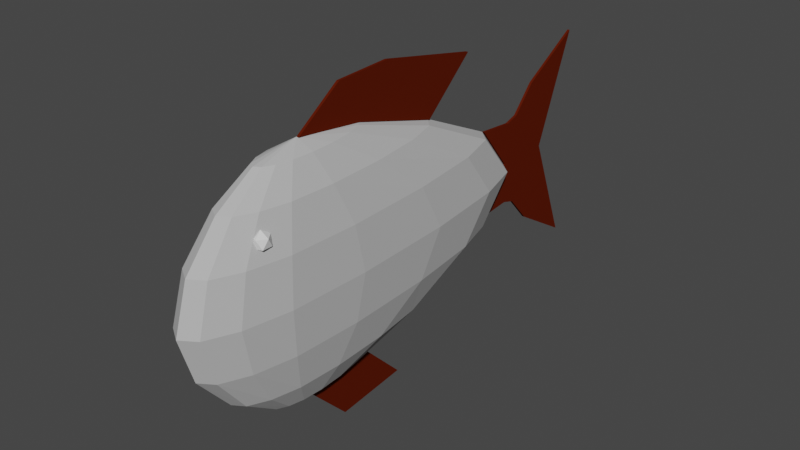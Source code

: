 # Source: fish.blend  (saved by Blender 2.92.15; exported with 4.5.12 LTS)
import bpy
from mathutils import Matrix  # noqa: F401  (used for matrix-valued properties, if any)

bpy.ops.wm.read_factory_settings(use_empty=True)
scene = bpy.context.scene
scene.name = 'Scene'

# ---- collections
col_collection = bpy.data.collections.new('Collection'); scene.collection.children.link(col_collection)

# ---- materials (node trees are filled in below, after node groups)
mat_scales = bpy.data.materials.new('scales')
mat_scales.use_transparent_shadow = False
mat_scales.diffuse_color = (0.4969, 0.4969, 0.4969, 1.0)
mat_scales.metallic = 1.0
mat_fin = bpy.data.materials.new('fin')
mat_fin.use_transparent_shadow = False
mat_fin.diffuse_color = (0.0985, 0.01119, 0.002402, 1.0)
mat_fin.roughness = 0.8
mat_eye = bpy.data.materials.new('eye')
mat_eye.use_transparent_shadow = False
mat_eye.roughness = 0.0
mat_eye.metallic = 0.1

# ---- material node trees

# ---- world
world_world = bpy.data.worlds.new('World'); scene.world = world_world
world_world.use_nodes = True; world_world.node_tree.nodes.clear()
_N = world_world.node_tree.nodes; _L = world_world.node_tree.links
n0 = _N.new('ShaderNodeOutputWorld'); n0.name = 'World Output'; n0.location = (300, 300)
n1 = _N.new('ShaderNodeBackground'); n1.name = 'Background'; n1.location = (10, 300)
n1.inputs[0].default_value = (0.05088, 0.05088, 0.05088, 1.0)
_L.new(n1.outputs[0], n0.inputs[0])
n0.is_active_output = True
world_world.color = (0.05088, 0.05088, 0.05088)
world_world.use_sun_shadow = False
world_world.sun_shadow_jitter_overblur = 0.0

# ---- meshes
me_sphere = bpy.data.meshes.new('Sphere')
me_sphere.from_pydata([(8.457e-09, 0.1368, 0.07071), (8.457e-09, 0.2071, 0.03827), (8.457e-09, 0.2071, -0.03827), (8.457e-09, 0.06026, -0.09239), (0.004882, 0.05553, 0.09239), (0.00902, 0.1276, 0.07071), (0.01179, 0.196, 0.03827), (0.01276, 0.2268, -1.896e-08), (0.01179, 0.196, -0.03827), (0.00902, 0.1276, -0.07071), (0.004882, 0.05553, -0.09239), (0.00902, 0.04221, 0.09239), (0.01667, 0.1, 0.07071), (0.02178, 0.1594, 0.03827), (0.02357, 0.1869, -1.896e-08), (0.02178, 0.1594, -0.03827), (0.01667, 0.1, -0.07071), (0.00902, 0.04221, -0.09239), (0.01179, 0.02305, 0.09239), (0.02178, 0.05711, 0.07071), (0.02845, 0.09612, 0.03827), (0.0308, 0.1148, -1.896e-08), (0.02845, 0.09612, -0.03827), (0.02178, 0.05711, -0.07071), (0.01179, 0.02305, -0.09239), (0.01276, 0.002518, 0.09239), (0.02357, 0.00959, 0.07071), (0.0308, 0.02168, 0.03827), (0.03333, 0.02829, -1.896e-08), (0.0308, 0.02168, -0.03827), (0.02357, 0.00959, -0.07071), (0.01276, 0.002518, -0.09239), (0.01179, -0.01463, 0.09239), (0.02178, -0.02701, 0.07071), (0.02845, -0.03532, 0.03827), (0.0308, -0.03894, -1.896e-08), (0.02845, -0.03532, -0.03827), (0.02178, -0.02701, -0.07071), (0.01179, -0.01463, -0.09239), (0.00902, -0.02706, 0.09239), (0.01667, -0.05006, 0.07071), (0.02178, -0.0689, 0.03827), (0.02357, -0.07737, -1.896e-08), (0.02178, -0.0689, -0.03827), (0.01667, -0.05006, -0.07071), (0.00902, -0.02706, -0.09239), (0.004882, -0.03536, 0.09239), (0.00902, -0.06589, 0.07071), (0.01179, -0.09117, 0.03827), (0.01276, -0.1021, -1.896e-08), (0.01179, -0.09117, -0.03827), (0.00902, -0.06589, -0.07071), (0.004882, -0.03536, -0.09239), (6.034e-09, -0.03827, 0.09239), (-4.234e-10, -0.07152, 0.07071), (-1.417e-09, -0.09881, 0.03827), (-2.41e-09, -0.1104, -1.896e-08), (-1.417e-09, -0.09881, -0.03827), (-4.234e-10, -0.07152, -0.07071), (3.054e-09, -0.03827, -0.09239), (-0.004882, -0.03536, 0.09239), (-0.00902, -0.06589, 0.07071), (-0.01179, -0.09117, 0.03827), (-0.01276, -0.1021, -1.896e-08), (-0.01179, -0.09117, -0.03827), (-0.00902, -0.06589, -0.07071), (-0.004882, -0.03536, -0.09239), (-0.00902, -0.02706, 0.09239), (-0.01667, -0.05006, 0.07071), (-0.02178, -0.0689, 0.03827), (-0.02357, -0.07737, -1.896e-08), (-0.02178, -0.0689, -0.03827), (-0.01667, -0.05006, -0.07071), (-0.00902, -0.02706, -0.09239), (-0.01179, -0.01463, 0.09239), (-0.02178, -0.02701, 0.07071), (-0.02845, -0.03532, 0.03827), (-0.0308, -0.03894, -1.896e-08), (-0.02845, -0.03532, -0.03827), (-0.02178, -0.02701, -0.07071), (-0.01179, -0.01463, -0.09239), (-0.01276, 0.002518, 0.09239), (-0.02357, 0.00959, 0.07071), (-0.0308, 0.02168, 0.03827), (-0.03333, 0.02829, -1.896e-08), (-0.0308, 0.02168, -0.03827), (-0.02357, 0.00959, -0.07071), (-0.01276, 0.002518, -0.09239), (-0.01179, 0.02305, 0.09239), (-0.02178, 0.05711, 0.07071), (-0.02845, 0.09612, 0.03827), (-0.0308, 0.1148, -1.896e-08), (-0.02845, 0.09612, -0.03827), (-0.02178, 0.05711, -0.07071), (-0.01179, 0.02305, -0.09239), (-0.00902, 0.04221, 0.09239), (-0.01667, 0.1, 0.07071), (-0.02178, 0.1594, 0.03827), (-0.02357, 0.1869, -1.896e-08), (-0.02178, 0.1594, -0.03827), (-0.01667, 0.1, -0.07071), (-0.00902, 0.04221, -0.09239), (-0.004882, 0.05553, 0.09239), (-0.00902, 0.1276, 0.07071), (-0.01179, 0.196, 0.03827), (-0.01276, 0.2268, -1.896e-08), (-0.01179, 0.196, -0.03827), (-0.00902, 0.1276, -0.07071), (-0.004882, 0.05553, -0.09239), (8.457e-09, 0.0009477, 0.1), (1.199e-08, 0.06026, 0.09239), (3.037e-08, 0.2383, -1.896e-08), (2.292e-08, 0.1368, -0.07071), (8.457e-09, 0.0009477, -0.1), (8.457e-09, 0.1823, 0.1112), (8.398e-09, 0.04008, 0.1275), (1.199e-08, 0.08886, 0.1295), (8.457e-09, 0.09946, -0.132), (7.991e-09, 0.03742, -0.1378), (8.457e-09, 0.24, 0.03553), (8.457e-09, 0.24, -0.03553), (7.291e-09, 0.2517, 0.03907), (7.291e-09, 0.2517, -0.03907), (6.166e-08, 0.2892, -2.406e-08), (2.363e-09, 0.2723, -0.0618), (2.363e-09, 0.2723, 0.0618), (-7.187e-09, 0.3264, -0.09401), (-7.187e-09, 0.3264, 0.09401), (-0.01927, -0.05264, 0.04472), (-0.01366, -0.05671, 0.049), (-0.02141, -0.05922, 0.049), (-0.02619, -0.05264, 0.049), (-0.02141, -0.04605, 0.049), (-0.01366, -0.04857, 0.049), (-0.01713, -0.05922, 0.05593), (-0.02487, -0.05671, 0.05593), (-0.02487, -0.04857, 0.05593), (-0.01713, -0.04605, 0.05593), (-0.01234, -0.05264, 0.05593), (-0.01927, -0.05264, 0.06021), (0.01927, -0.05264, 0.04472), (0.02487, -0.05671, 0.049), (0.01713, -0.05922, 0.049), (0.01234, -0.05264, 0.049), (0.01713, -0.04605, 0.049), (0.02487, -0.04857, 0.049), (0.02141, -0.05922, 0.05593), (0.01366, -0.05671, 0.05593), (0.01366, -0.04857, 0.05593), (0.02141, -0.04605, 0.05593), (0.02619, -0.05264, 0.05593), (0.01927, -0.05264, 0.06021), (0.002106, 0.3264, -0.09401), (0.002106, 0.2723, -0.0618), (0.002106, 0.2723, 0.0618), (0.002106, 0.2892, -2.371e-08), (0.002106, 0.3264, 0.09401), (0.002106, 0.2517, 0.03907), (0.002106, 0.2517, -0.03907), (0.002106, 0.24, 0.03553), (0.002106, 0.24, -0.03553), (0.002106, 0.03741, -0.1378), (0.002106, 0.09945, -0.132), (0.002106, 0.1822, 0.1112), (0.002106, 0.08885, 0.1295), (0.002106, 0.04006, 0.1275), (0.002106, 0.0009345, -0.1), (0.002106, 0.06025, -0.09239), (0.002106, 0.2071, -0.03827), (0.002106, 0.2382, -1.861e-08), (0.002106, 0.2071, 0.03827), (0.002106, 0.1367, 0.07071), (0.002106, 0.06025, 0.09239), (0.002106, 0.0009345, 0.1), (0.002121, 0.24, -1.861e-08), (0.002121, 0.2517, -1.904e-08), (0.002121, 0.2723, -2.093e-08)], [], [(110, 109, 4), (113, 3, 10), (112, 2, 8, 9), (111, 1, 6, 7), (0, 110, 4, 5), (3, 112, 9, 10), (2, 111, 7, 8), (1, 0, 5, 6), (7, 6, 13, 14), (5, 4, 11, 12), (10, 9, 16, 17), (8, 7, 14, 15), (6, 5, 12, 13), (4, 109, 11), (113, 10, 17), (9, 8, 15, 16), (17, 16, 23, 24), (15, 14, 21, 22), (13, 12, 19, 20), (11, 109, 18), (113, 17, 24), (16, 15, 22, 23), (14, 13, 20, 21), (12, 11, 18, 19), (20, 19, 26, 27), (18, 109, 25), (113, 24, 31), (23, 22, 29, 30), (21, 20, 27, 28), (19, 18, 25, 26), (24, 23, 30, 31), (22, 21, 28, 29), (113, 31, 38), (30, 29, 36, 37), (28, 27, 34, 35), (26, 25, 32, 33), (31, 30, 37, 38), (29, 28, 35, 36), (27, 26, 33, 34), (25, 109, 32), (33, 32, 39, 40), (38, 37, 44, 45), (36, 35, 42, 43), (34, 33, 40, 41), (32, 109, 39), (113, 38, 45), (37, 36, 43, 44), (35, 34, 41, 42), (45, 44, 51, 52), (43, 42, 49, 50), (41, 40, 47, 48), (39, 109, 46), (113, 45, 52), (44, 43, 50, 51), (42, 41, 48, 49), (40, 39, 46, 47), (46, 109, 53), (113, 52, 59), (51, 50, 57, 58), (49, 48, 55, 56), (47, 46, 53, 54), (52, 51, 58, 59), (50, 49, 56, 57), (48, 47, 54, 55), (58, 57, 64, 65), (56, 55, 62, 63), (54, 53, 60, 61), (59, 58, 65, 66), (57, 56, 63, 64), (55, 54, 61, 62), (53, 109, 60), (113, 59, 66), (66, 65, 72, 73), (64, 63, 70, 71), (62, 61, 68, 69), (60, 109, 67), (113, 66, 73), (65, 64, 71, 72), (63, 62, 69, 70), (61, 60, 67, 68), (71, 70, 77, 78), (69, 68, 75, 76), (67, 109, 74), (113, 73, 80), (72, 71, 78, 79), (70, 69, 76, 77), (68, 67, 74, 75), (73, 72, 79, 80), (113, 80, 87), (79, 78, 85, 86), (77, 76, 83, 84), (75, 74, 81, 82), (80, 79, 86, 87), (78, 77, 84, 85), (76, 75, 82, 83), (74, 109, 81), (84, 83, 90, 91), (82, 81, 88, 89), (87, 86, 93, 94), (85, 84, 91, 92), (83, 82, 89, 90), (81, 109, 88), (113, 87, 94), (86, 85, 92, 93), (94, 93, 100, 101), (92, 91, 98, 99), (90, 89, 96, 97), (88, 109, 95), (113, 94, 101), (93, 92, 99, 100), (91, 90, 97, 98), (89, 88, 95, 96), (97, 96, 103, 104), (95, 109, 102), (113, 101, 108), (100, 99, 106, 107), (98, 97, 104, 105), (96, 95, 102, 103), (101, 100, 107, 108), (99, 98, 105, 106), (113, 108, 3), (107, 106, 2, 112), (105, 104, 1, 111), (103, 102, 110, 0), (108, 107, 112, 3), (106, 105, 111, 2), (104, 103, 0, 1), (102, 109, 110), (114, 116, 164, 163), (122, 124, 153, 158), (116, 115, 165, 164), (113, 118, 161, 166), (3, 113, 166, 167), (117, 3, 167, 162), (125, 121, 157, 154), (118, 117, 162, 161), (109, 110, 172, 173), (127, 125, 154, 156), (119, 1, 170, 159), (128, 129, 130), (129, 128, 133), (128, 130, 131), (128, 131, 132), (128, 132, 133), (129, 133, 138), (130, 129, 134), (131, 130, 135), (132, 131, 136), (133, 132, 137), (129, 138, 134), (130, 134, 135), (131, 135, 136), (132, 136, 137), (133, 137, 138), (134, 138, 139), (135, 134, 139), (136, 135, 139), (137, 136, 139), (138, 137, 139), (140, 141, 142), (141, 140, 145), (140, 142, 143), (140, 143, 144), (140, 144, 145), (141, 145, 150), (142, 141, 146), (143, 142, 147), (144, 143, 148), (145, 144, 149), (141, 150, 146), (142, 146, 147), (143, 147, 148), (144, 148, 149), (145, 149, 150), (146, 150, 151), (147, 146, 151), (148, 147, 151), (149, 148, 151), (150, 149, 151), (115, 109, 173, 165), (124, 126, 152, 153), (2, 120, 160, 168), (111, 2, 168, 169), (123, 127, 156, 155), (0, 114, 163, 171), (1, 111, 169, 170), (121, 119, 159, 157), (126, 123, 155, 152), (110, 0, 171, 172), (120, 122, 158, 160), (176, 155, 156, 154), (153, 152, 155, 176), (175, 176, 154, 157), (158, 153, 176, 175), (174, 175, 157, 159), (160, 158, 175, 174), (169, 174, 159, 170), (168, 160, 174, 169), (166, 161, 162, 167), (172, 164, 165, 173), (171, 163, 164, 172), (114, 0, 110, 116), (110, 109, 115, 116), (111, 1, 119), (2, 111, 120), (123, 125, 127), (121, 125, 123), (124, 123, 126), (122, 123, 124), (121, 123, 111, 119), (122, 120, 111, 123), (3, 117, 118, 113)])
me_sphere.polygons.foreach_set('material_index', [0, 0, 0, 0, 0, 0, 0, 0, 0, 0, 0, 0, 0, 0, 0, 0, 0, 0, 0, 0, 0, 0, 0, 0, 0, 0, 0, 0, 0, 0, 0, 0, 0, 0, 0, 0, 0, 0, 0, 0, 0, 0, 0, 0, 0, 0, 0, 0, 0, 0, 0, 0, 0, 0, 0, 0, 0, 0, 0, 0, 0, 0, 0, 0, 0, 0, 0, 0, 0, 0, 0, 0, 0, 0, 0, 0, 0, 0, 0, 0, 0, 0, 0, 0, 0, 0, 0, 0, 0, 0, 0, 0, 0, 0, 0, 0, 0, 0, 0, 0, 0, 0, 0, 0, 0, 0, 0, 0, 0, 0, 0, 0, 0, 0, 0, 0, 0, 0, 0, 0, 0, 0, 0, 0, 0, 0, 0, 0, 1, 1, 1, 1, 1, 1, 1, 1, 1, 1, 1, 2, 2, 2, 2, 2, 2, 2, 2, 2, 2, 2, 2, 2, 2, 2, 2, 2, 2, 2, 2, 2, 2, 2, 2, 2, 2, 2, 2, 2, 2, 2, 2, 2, 2, 2, 2, 2, 2, 2, 2, 1, 1, 1, 1, 1, 1, 1, 1, 1, 1, 1, 1, 1, 1, 1, 1, 1, 1, 1, 1, 1, 1, 1, 1, 1, 1, 1, 1, 1, 1, 1, 1, 1])
_uv = me_sphere.uv_layers.new(name='UVMap')
_uv.uv.foreach_set('vector', [0.75, 0.875, 0.7188, 1.0, 0.6875, 0.875, 0.7188, 0.0, 0.75, 0.125, 0.6875, 0.125, 0.75, 0.25, 0.75, 0.375, 0.6875, 0.375, 0.6875, 0.25, 0.75, 0.5, 0.75, 0.625, 0.6875, 0.625, 0.6875, 0.5, 0.75, 0.75, 0.75, 0.875, 0.6875, 0.875, 0.6875, 0.75, 0.75, 0.125, 0.75, 0.25, 0.6875, 0.25, 0.6875, 0.125, 0.75, 0.375, 0.75, 0.5, 0.6875, 0.5, 0.6875, 0.375, 0.75, 0.625, 0.75, 0.75, 0.6875, 0.75, 0.6875, 0.625, 0.6875, 0.5, 0.6875, 0.625, 0.625, 0.625, 0.625, 0.5, 0.6875, 0.75, 0.6875, 0.875, 0.625, 0.875, 0.625, 0.75, 0.6875, 0.125, 0.6875, 0.25, 0.625, 0.25, 0.625, 0.125, 0.6875, 0.375, 0.6875, 0.5, 0.625, 0.5, 0.625, 0.375, 0.6875, 0.625, 0.6875, 0.75, 0.625, 0.75, 0.625, 0.625, 0.6875, 0.875, 0.6562, 1.0, 0.625, 0.875, 0.6562, 0.0, 0.6875, 0.125, 0.625, 0.125, 0.6875, 0.25, 0.6875, 0.375, 0.625, 0.375, 0.625, 0.25, 0.625, 0.125, 0.625, 0.25, 0.5625, 0.25, 0.5625, 0.125, 0.625, 0.375, 0.625, 0.5, 0.5625, 0.5, 0.5625, 0.375, 0.625, 0.625, 0.625, 0.75, 0.5625, 0.75, 0.5625, 0.625, 0.625, 0.875, 0.5938, 1.0, 0.5625, 0.875, 0.5938, 0.0, 0.625, 0.125, 0.5625, 0.125, 0.625, 0.25, 0.625, 0.375, 0.5625, 0.375, 0.5625, 0.25, 0.625, 0.5, 0.625, 0.625, 0.5625, 0.625, 0.5625, 0.5, 0.625, 0.75, 0.625, 0.875, 0.5625, 0.875, 0.5625, 0.75, 0.5625, 0.625, 0.5625, 0.75, 0.5, 0.75, 0.5, 0.625, 0.5625, 0.875, 0.5313, 1.0, 0.5, 0.875, 0.5313, 0.0, 0.5625, 0.125, 0.5, 0.125, 0.5625, 0.25, 0.5625, 0.375, 0.5, 0.375, 0.5, 0.25, 0.5625, 0.5, 0.5625, 0.625, 0.5, 0.625, 0.5, 0.5, 0.5625, 0.75, 0.5625, 0.875, 0.5, 0.875, 0.5, 0.75, 0.5625, 0.125, 0.5625, 0.25, 0.5, 0.25, 0.5, 0.125, 0.5625, 0.375, 0.5625, 0.5, 0.5, 0.5, 0.5, 0.375, 0.4688, 0.0, 0.5, 0.125, 0.4375, 0.125, 0.5, 0.25, 0.5, 0.375, 0.4375, 0.375, 0.4375, 0.25, 0.5, 0.5, 0.5, 0.625, 0.4375, 0.625, 0.4375, 0.5, 0.5, 0.75, 0.5, 0.875, 0.4375, 0.875, 0.4375, 0.75, 0.5, 0.125, 0.5, 0.25, 0.4375, 0.25, 0.4375, 0.125, 0.5, 0.375, 0.5, 0.5, 0.4375, 0.5, 0.4375, 0.375, 0.5, 0.625, 0.5, 0.75, 0.4375, 0.75, 0.4375, 0.625, 0.5, 0.875, 0.4688, 1.0, 0.4375, 0.875, 0.4375, 0.75, 0.4375, 0.875, 0.375, 0.875, 0.375, 0.75, 0.4375, 0.125, 0.4375, 0.25, 0.375, 0.25, 0.375, 0.125, 0.4375, 0.375, 0.4375, 0.5, 0.375, 0.5, 0.375, 0.375, 0.4375, 0.625, 0.4375, 0.75, 0.375, 0.75, 0.375, 0.625, 0.4375, 0.875, 0.4063, 1.0, 0.375, 0.875, 0.4063, 0.0, 0.4375, 0.125, 0.375, 0.125, 0.4375, 0.25, 0.4375, 0.375, 0.375, 0.375, 0.375, 0.25, 0.4375, 0.5, 0.4375, 0.625, 0.375, 0.625, 0.375, 0.5, 0.375, 0.125, 0.375, 0.25, 0.3125, 0.25, 0.3125, 0.125, 0.375, 0.375, 0.375, 0.5, 0.3125, 0.5, 0.3125, 0.375, 0.375, 0.625, 0.375, 0.75, 0.3125, 0.75, 0.3125, 0.625, 0.375, 0.875, 0.3438, 1.0, 0.3125, 0.875, 0.3438, 0.0, 0.375, 0.125, 0.3125, 0.125, 0.375, 0.25, 0.375, 0.375, 0.3125, 0.375, 0.3125, 0.25, 0.375, 0.5, 0.375, 0.625, 0.3125, 0.625, 0.3125, 0.5, 0.375, 0.75, 0.375, 0.875, 0.3125, 0.875, 0.3125, 0.75, 0.3125, 0.875, 0.2812, 1.0, 0.25, 0.875, 0.2812, 0.0, 0.3125, 0.125, 0.25, 0.125, 0.3125, 0.25, 0.3125, 0.375, 0.25, 0.375, 0.25, 0.25, 0.3125, 0.5, 0.3125, 0.625, 0.25, 0.625, 0.25, 0.5, 0.3125, 0.75, 0.3125, 0.875, 0.25, 0.875, 0.25, 0.75, 0.3125, 0.125, 0.3125, 0.25, 0.25, 0.25, 0.25, 0.125, 0.3125, 0.375, 0.3125, 0.5, 0.25, 0.5, 0.25, 0.375, 0.3125, 0.625, 0.3125, 0.75, 0.25, 0.75, 0.25, 0.625, 0.25, 0.25, 0.25, 0.375, 0.1875, 0.375, 0.1875, 0.25, 0.25, 0.5, 0.25, 0.625, 0.1875, 0.625, 0.1875, 0.5, 0.25, 0.75, 0.25, 0.875, 0.1875, 0.875, 0.1875, 0.75, 0.25, 0.125, 0.25, 0.25, 0.1875, 0.25, 0.1875, 0.125, 0.25, 0.375, 0.25, 0.5, 0.1875, 0.5, 0.1875, 0.375, 0.25, 0.625, 0.25, 0.75, 0.1875, 0.75, 0.1875, 0.625, 0.25, 0.875, 0.2187, 1.0, 0.1875, 0.875, 0.2187, 0.0, 0.25, 0.125, 0.1875, 0.125, 0.1875, 0.125, 0.1875, 0.25, 0.125, 0.25, 0.125, 0.125, 0.1875, 0.375, 0.1875, 0.5, 0.125, 0.5, 0.125, 0.375, 0.1875, 0.625, 0.1875, 0.75, 0.125, 0.75, 0.125, 0.625, 0.1875, 0.875, 0.1562, 1.0, 0.125, 0.875, 0.1562, 0.0, 0.1875, 0.125, 0.125, 0.125, 0.1875, 0.25, 0.1875, 0.375, 0.125, 0.375, 0.125, 0.25, 0.1875, 0.5, 0.1875, 0.625, 0.125, 0.625, 0.125, 0.5, 0.1875, 0.75, 0.1875, 0.875, 0.125, 0.875, 0.125, 0.75, 0.125, 0.375, 0.125, 0.5, 0.0625, 0.5, 0.0625, 0.375, 0.125, 0.625, 0.125, 0.75, 0.0625, 0.75, 0.0625, 0.625, 0.125, 0.875, 0.09375, 1.0, 0.0625, 0.875, 0.09375, 0.0, 0.125, 0.125, 0.0625, 0.125, 0.125, 0.25, 0.125, 0.375, 0.0625, 0.375, 0.0625, 0.25, 0.125, 0.5, 0.125, 0.625, 0.0625, 0.625, 0.0625, 0.5, 0.125, 0.75, 0.125, 0.875, 0.0625, 0.875, 0.0625, 0.75, 0.125, 0.125, 0.125, 0.25, 0.0625, 0.25, 0.0625, 0.125, 0.03125, 0.0, 0.0625, 0.125, 0.0, 0.125, 0.0625, 0.25, 0.0625, 0.375, 0.0, 0.375, 0.0, 0.25, 0.0625, 0.5, 0.0625, 0.625, 0.0, 0.625, 0.0, 0.5, 0.0625, 0.75, 0.0625, 0.875, 0.0, 0.875, 0.0, 0.75, 0.0625, 0.125, 0.0625, 0.25, 0.0, 0.25, 0.0, 0.125, 0.0625, 0.375, 0.0625, 0.5, 0.0, 0.5, 0.0, 0.375, 0.0625, 0.625, 0.0625, 0.75, 0.0, 0.75, 0.0, 0.625, 0.0625, 0.875, 0.03125, 1.0, 0.0, 0.875, 1.0, 0.5, 1.0, 0.625, 0.9375, 0.625, 0.9375, 0.5, 1.0, 0.75, 1.0, 0.875, 0.9375, 0.875, 0.9375, 0.75, 1.0, 0.125, 1.0, 0.25, 0.9375, 0.25, 0.9375, 0.125, 1.0, 0.375, 1.0, 0.5, 0.9375, 0.5, 0.9375, 0.375, 1.0, 0.625, 1.0, 0.75, 0.9375, 0.75, 0.9375, 0.625, 1.0, 0.875, 0.9687, 1.0, 0.9375, 0.875, 0.9687, 0.0, 1.0, 0.125, 0.9375, 0.125, 1.0, 0.25, 1.0, 0.375, 0.9375, 0.375, 0.9375, 0.25, 0.9375, 0.125, 0.9375, 0.25, 0.875, 0.25, 0.875, 0.125, 0.9375, 0.375, 0.9375, 0.5, 0.875, 0.5, 0.875, 0.375, 0.9375, 0.625, 0.9375, 0.75, 0.875, 0.75, 0.875, 0.625, 0.9375, 0.875, 0.9062, 1.0, 0.875, 0.875, 0.9062, 0.0, 0.9375, 0.125, 0.875, 0.125, 0.9375, 0.25, 0.9375, 0.375, 0.875, 0.375, 0.875, 0.25, 0.9375, 0.5, 0.9375, 0.625, 0.875, 0.625, 0.875, 0.5, 0.9375, 0.75, 0.9375, 0.875, 0.875, 0.875, 0.875, 0.75, 0.875, 0.625, 0.875, 0.75, 0.8125, 0.75, 0.8125, 0.625, 0.875, 0.875, 0.8437, 1.0, 0.8125, 0.875, 0.8437, 0.0, 0.875, 0.125, 0.8125, 0.125, 0.875, 0.25, 0.875, 0.375, 0.8125, 0.375, 0.8125, 0.25, 0.875, 0.5, 0.875, 0.625, 0.8125, 0.625, 0.8125, 0.5, 0.875, 0.75, 0.875, 0.875, 0.8125, 0.875, 0.8125, 0.75, 0.875, 0.125, 0.875, 0.25, 0.8125, 0.25, 0.8125, 0.125, 0.875, 0.375, 0.875, 0.5, 0.8125, 0.5, 0.8125, 0.375, 0.7812, 0.0, 0.8125, 0.125, 0.75, 0.125, 0.8125, 0.25, 0.8125, 0.375, 0.75, 0.375, 0.75, 0.25, 0.8125, 0.5, 0.8125, 0.625, 0.75, 0.625, 0.75, 0.5, 0.8125, 0.75, 0.8125, 0.875, 0.75, 0.875, 0.75, 0.75, 0.8125, 0.125, 0.8125, 0.25, 0.75, 0.25, 0.75, 0.125, 0.8125, 0.375, 0.8125, 0.5, 0.75, 0.5, 0.75, 0.375, 0.8125, 0.625, 0.8125, 0.75, 0.75, 0.75, 0.75, 0.625, 0.8125, 0.875, 0.7812, 1.0, 0.75, 0.875, 0.0, 0.0, 0.0, 0.0, 0.0, 0.0, 0.0, 0.0, 0.0, 0.0, 0.0, 0.0, 0.0, 0.0, 0.0, 0.0, 0.0, 0.0, 0.0, 0.0, 0.0, 0.0, 0.0, 0.0, 0.0, 0.0, 0.0, 0.0, 0.0, 0.0, 0.0, 0.0, 0.75, 0.125, 0.7812, 0.0, 0.7812, 0.0, 0.75, 0.125, 0.0, 0.0, 0.0, 0.0, 0.0, 0.0, 0.0, 0.0, 0.0, 0.0, 0.0, 0.0, 0.0, 0.0, 0.0, 0.0, 0.0, 0.0, 0.0, 0.0, 0.0, 0.0, 0.0, 0.0, 0.7812, 1.0, 0.75, 0.875, 0.75, 0.875, 0.7812, 1.0, 0.0, 0.0, 0.0, 0.0, 0.0, 0.0, 0.0, 0.0, 0.0, 0.0, 0.0, 0.0, 0.0, 0.0, 0.0, 0.0, 0.8182, 0.0, 0.7273, 0.1575, 0.9091, 0.1575, 0.7273, 0.1575, 0.6364, 0.0, 0.5455, 0.1575, 0.09091, 0.0, 0.0, 0.1575, 0.1818, 0.1575, 0.2727, 0.0, 0.1818, 0.1575, 0.3636, 0.1575, 0.4545, 0.0, 0.3636, 0.1575, 0.5455, 0.1575, 0.7273, 0.1575, 0.5455, 0.1575, 0.6364, 0.3149, 0.9091, 0.1575, 0.7273, 0.1575, 0.8182, 0.3149, 0.1818, 0.1575, 0.0, 0.1575, 0.09091, 0.3149, 0.3636, 0.1575, 0.1818, 0.1575, 0.2727, 0.3149, 0.5455, 0.1575, 0.3636, 0.1575, 0.4545, 0.3149, 0.7273, 0.1575, 0.6364, 0.3149, 0.8182, 0.3149, 0.9091, 0.1575, 0.8182, 0.3149, 1.0, 0.3149, 0.1818, 0.1575, 0.09091, 0.3149, 0.2727, 0.3149, 0.3636, 0.1575, 0.2727, 0.3149, 0.4545, 0.3149, 0.5455, 0.1575, 0.4545, 0.3149, 0.6364, 0.3149, 0.8182, 0.3149, 0.6364, 0.3149, 0.7273, 0.4724, 1.0, 0.3149, 0.8182, 0.3149, 0.9091, 0.4724, 0.2727, 0.3149, 0.09091, 0.3149, 0.1818, 0.4724, 0.4545, 0.3149, 0.2727, 0.3149, 0.3636, 0.4724, 0.6364, 0.3149, 0.4545, 0.3149, 0.5455, 0.4724, 0.8182, 0.0, 0.7273, 0.1575, 0.9091, 0.1575, 0.7273, 0.1575, 0.6364, 0.0, 0.5455, 0.1575, 0.09091, 0.0, 0.0, 0.1575, 0.1818, 0.1575, 0.2727, 0.0, 0.1818, 0.1575, 0.3636, 0.1575, 0.4545, 0.0, 0.3636, 0.1575, 0.5455, 0.1575, 0.7273, 0.1575, 0.5455, 0.1575, 0.6364, 0.3149, 0.9091, 0.1575, 0.7273, 0.1575, 0.8182, 0.3149, 0.1818, 0.1575, 0.0, 0.1575, 0.09091, 0.3149, 0.3636, 0.1575, 0.1818, 0.1575, 0.2727, 0.3149, 0.5455, 0.1575, 0.3636, 0.1575, 0.4545, 0.3149, 0.7273, 0.1575, 0.6364, 0.3149, 0.8182, 0.3149, 0.9091, 0.1575, 0.8182, 0.3149, 1.0, 0.3149, 0.1818, 0.1575, 0.09091, 0.3149, 0.2727, 0.3149, 0.3636, 0.1575, 0.2727, 0.3149, 0.4545, 0.3149, 0.5455, 0.1575, 0.4545, 0.3149, 0.6364, 0.3149, 0.8182, 0.3149, 0.6364, 0.3149, 0.7273, 0.4724, 1.0, 0.3149, 0.8182, 0.3149, 0.9091, 0.4724, 0.2727, 0.3149, 0.09091, 0.3149, 0.1818, 0.4724, 0.4545, 0.3149, 0.2727, 0.3149, 0.3636, 0.4724, 0.6364, 0.3149, 0.4545, 0.3149, 0.5455, 0.4724, 0.0, 0.0, 0.0, 0.0, 0.0, 0.0, 0.0, 0.0, 0.0, 0.0, 0.0, 0.0, 0.0, 0.0, 0.0, 0.0, 0.0, 0.0, 0.0, 0.0, 0.0, 0.0, 0.0, 0.0, 0.75, 0.5, 0.75, 0.375, 0.75, 0.375, 0.75, 0.5, 0.0, 0.0, 0.0, 0.0, 0.0, 0.0, 0.0, 0.0, 0.0, 0.0, 0.0, 0.0, 0.0, 0.0, 0.0, 0.0, 0.75, 0.625, 0.75, 0.5, 0.75, 0.5, 0.75, 0.625, 0.0, 0.0, 0.0, 0.0, 0.0, 0.0, 0.0, 0.0, 0.0, 0.0, 0.0, 0.0, 0.0, 0.0, 0.0, 0.0, 0.75, 0.875, 0.75, 0.75, 0.75, 0.75, 0.75, 0.875, 0.0, 0.0, 0.0, 0.0, 0.0, 0.0, 0.0, 0.0, 0.75, 0.5, 0.75, 0.5, 0.75, 0.625, 0.75, 0.625, 0.75, 0.375, 0.75, 0.375, 0.75, 0.5, 0.75, 0.5, 0.75, 0.5, 0.75, 0.5, 0.75, 0.625, 0.75, 0.625, 0.75, 0.375, 0.75, 0.375, 0.75, 0.5, 0.75, 0.5, 0.75, 0.5, 0.75, 0.5, 0.75, 0.625, 0.75, 0.625, 0.75, 0.375, 0.75, 0.375, 0.75, 0.5, 0.75, 0.5, 0.75, 0.5, 0.75, 0.5, 0.75, 0.625, 0.75, 0.625, 0.75, 0.375, 0.75, 0.375, 0.75, 0.5, 0.75, 0.5, 0.7188, 0.0, 0.7188, 0.0, 0.75, 0.125, 0.75, 0.125, 0.75, 0.875, 0.75, 0.875, 0.7188, 1.0, 0.7188, 1.0, 0.75, 0.75, 0.75, 0.75, 0.75, 0.875, 0.75, 0.875, 0.0, 0.0, 0.0, 0.0, 0.75, 0.875, 0.0, 0.0, 0.75, 0.875, 0.7812, 1.0, 0.0, 0.0, 0.0, 0.0, 0.75, 0.5, 0.75, 0.625, 0.0, 0.0, 0.75, 0.375, 0.75, 0.5, 0.0, 0.0, 0.0, 0.0, 0.0, 0.0, 0.0, 0.0, 0.0, 0.0, 0.0, 0.0, 0.0, 0.0, 0.0, 0.0, 0.0, 0.0, 0.0, 0.0, 0.0, 0.0, 0.0, 0.0, 0.0, 0.0, 0.0, 0.0, 0.0, 0.0, 0.75, 0.5, 0.0, 0.0, 0.0, 0.0, 0.0, 0.0, 0.75, 0.5, 0.0, 0.0, 0.0, 0.0, 0.0, 0.0, 0.0, 0.0, 0.0, 0.0])
me_sphere.materials.append(mat_scales)
me_sphere.materials.append(mat_fin)
me_sphere.materials.append(mat_eye)
me_sphere.use_remesh_fix_poles = True
me_sphere.use_remesh_preserve_attributes = False
me_sphere.use_mirror_x = True
me_sphere.use_mirror_vertex_groups = False
me_sphere.update()
arm_armature_001 = bpy.data.armatures.new('Armature.001')  # bones are not reproduced

# ---- objects
ob_sphere = bpy.data.objects.new('Sphere', me_sphere)
ob_armature = bpy.data.objects.new('Armature', arm_armature_001)

# ---- transforms, parenting, visibility, modifiers, constraints
ob_sphere.parent = ob_armature
ob_sphere.matrix_parent_inverse = Matrix(((1.0, -0.0, -0.0, -0.0), (-0.0, 1.0, 0.0, 0.08666), (-0.0, -0.0, 1.0, -0.0), (-0.0, 0.0, -0.0, 1.0)))
ob_sphere.location = (0.0, 0.0, 0.0)
ob_sphere.lineart.crease_threshold = 0.0
ob_sphere.use_mesh_mirror_x = True
_vg = ob_sphere.vertex_groups.new(name='Bone')
for _i, _w in zip([3, 4, 5, 10, 11, 12, 16, 17, 18, 19, 23, 24, 25, 26, 27, 28, 29, 30, 31, 32, 33, 34, 35, 36, 37, 38, 39, 40, 41, 42, 43, 44, 45, 46, 47, 48, 49, 50, 51, 52, 53, 54, 55, 56, 57, 58, 59, 60, 61, 62, 63, 64, 65, 66, 67, 68, 69, 70, 71, 72, 73, 74, 75, 76, 77, 78, 79, 80, 81, 82, 83, 84, 85, 86, 87, 88, 89, 93, 94, 95, 96, 100, 101, 102, 108, 109, 110, 113, 115, 116, 117, 118, 128, 129, 130, 131, 132, 133, 134, 135, 136, 137, 138, 139, 140, 141, 142, 143, 144, 145, 146, 147, 148, 149, 150, 151, 161, 162, 164, 165, 166, 167, 172, 173], [0.1218, 0.1148, 0.003601, 0.124, 0.1366, 0.04532, 0.0317, 0.1432, 0.175, 0.09456, 0.09147, 0.1868, 0.2486, 0.2206, 0.1282, 0.05751, 0.1316, 0.2422, 0.2627, 0.3921, 0.6137, 0.8143, 0.9223, 0.8123, 0.618, 0.3996, 0.4701, 0.746, 0.9232, 0.9849, 0.9207, 0.7447, 0.4744, 0.5232, 0.8182, 0.9584, 0.9951, 0.9593, 0.8149, 0.5237, 0.5412, 0.8391, 0.968, 0.996, 0.968, 0.8392, 0.5412, 0.524, 0.8149, 0.9593, 0.9951, 0.9585, 0.8182, 0.5231, 0.4751, 0.7447, 0.9207, 0.9849, 0.9232, 0.746, 0.4697, 0.4008, 0.6182, 0.8123, 0.9223, 0.8143, 0.6137, 0.3915, 0.2636, 0.2416, 0.1312, 0.05748, 0.1284, 0.2213, 0.2498, 0.1837, 0.0883, 0.09607, 0.1801, 0.1346, 0.03013, 0.04492, 0.1453, 0.1118, 0.1265, 0.2301, 0.1073, 0.2255, 0.135, 0.08656, 0.1048, 0.1607, 0.6077, 0.6055, 0.6059, 0.6081, 0.6108, 0.6099, 0.6015, 0.6066, 0.6094, 0.6132, 0.6107, 0.6083, 0.8145, 0.8149, 0.8114, 0.8149, 0.8169, 0.8164, 0.8154, 0.817, 0.8185, 0.8191, 0.8166, 0.8173, 0.1614, 0.1042, 0.08636, 0.135, 0.2227, 0.1246, 0.1074, 0.2284]): _vg.add([_i], _w, 'REPLACE')
_vg = ob_sphere.vertex_groups.new(name='Bone.001')
for _i, _w in zip([0, 1, 2, 3, 4, 5, 6, 8, 9, 10, 11, 12, 13, 14, 15, 16, 17, 18, 19, 20, 21, 22, 23, 24, 25, 26, 27, 28, 29, 30, 31, 32, 33, 34, 35, 36, 37, 38, 39, 40, 41, 43, 44, 45, 46, 47, 48, 50, 51, 52, 53, 54, 55, 57, 58, 59, 60, 61, 62, 64, 65, 66, 67, 68, 69, 71, 72, 73, 74, 75, 76, 77, 78, 79, 80, 81, 82, 83, 84, 85, 86, 87, 88, 89, 90, 91, 92, 93, 94, 95, 96, 97, 98, 99, 100, 101, 102, 103, 104, 106, 107, 108, 109, 110, 112, 113, 114, 115, 116, 117, 118, 128, 129, 130, 131, 132, 133, 134, 135, 136, 137, 138, 139, 140, 141, 142, 143, 144, 145, 146, 147, 148, 149, 150, 151, 161, 162, 163, 164, 165, 166, 167, 168, 170, 171, 172, 173], [0.6901, 0.03975, 0.03903, 0.8413, 0.8336, 0.7016, 0.09762, 0.06731, 0.6875, 0.8503, 0.8416, 0.7743, 0.2678, 0.04313, 0.2393, 0.8247, 0.8439, 0.845, 0.9192, 0.8711, 0.9129, 0.9024, 0.8682, 0.8081, 0.7642, 0.7982, 0.8658, 0.9372, 0.8605, 0.7527, 0.7387, 0.6129, 0.3916, 0.1861, 0.07741, 0.187, 0.3822, 0.6036, 0.5328, 0.2558, 0.07701, 0.07936, 0.2563, 0.5292, 0.4786, 0.1826, 0.04166, 0.04086, 0.1863, 0.4801, 0.4598, 0.1612, 0.03203, 0.03217, 0.1622, 0.4632, 0.4763, 0.1851, 0.04069, 0.04185, 0.1837, 0.4824, 0.5241, 0.2545, 0.07897, 0.07737, 0.2575, 0.538, 0.5968, 0.3792, 0.1862, 0.07739, 0.1867, 0.3942, 0.6203, 0.73, 0.7486, 0.8597, 0.9373, 0.8661, 0.8006, 0.7749, 0.7985, 0.8676, 0.9055, 0.913, 0.8687, 0.9149, 0.8564, 0.8337, 0.8398, 0.2469, 0.04302, 0.2618, 0.7567, 0.8519, 0.8407, 0.7217, 0.07076, 0.09409, 0.6685, 0.8426, 0.7688, 0.8314, 0.6411, 0.7833, 0.6766, 0.8089, 0.7886, 0.8508, 0.8195, 0.3923, 0.3946, 0.3941, 0.3919, 0.3892, 0.3901, 0.3985, 0.3934, 0.3906, 0.3868, 0.3893, 0.3917, 0.1855, 0.1851, 0.1886, 0.1851, 0.1831, 0.1836, 0.1846, 0.183, 0.1815, 0.1809, 0.1834, 0.1827, 0.8192, 0.8511, 0.6769, 0.7882, 0.8088, 0.7849, 0.8397, 0.03825, 0.03897, 0.692, 0.8289, 0.7696]): _vg.add([_i], _w, 'REPLACE')
_vg = ob_sphere.vertex_groups.new(name='Bone.002')
for _i, _w in zip([0, 1, 2, 3, 4, 5, 6, 7, 8, 9, 10, 12, 13, 14, 15, 16, 20, 21, 22, 23, 89, 90, 91, 92, 95, 96, 97, 98, 99, 100, 102, 103, 104, 105, 106, 107, 108, 110, 111, 112, 114, 115, 116, 117, 119, 120, 121, 122, 123, 124, 125, 126, 127, 152, 153, 154, 155, 156, 157, 158, 159, 160, 162, 163, 164, 165, 167, 168, 169, 170, 171, 172, 174, 175, 176], [0.2879, 0.9708, 0.9741, 0.02382, 0.05155, 0.2716, 0.9107, 1.0, 0.935, 0.2926, 0.001393, 0.1781, 0.7292, 0.9574, 0.757, 0.1344, 0.105, 0.08314, 0.07723, 0.03063, 0.03814, 0.07451, 0.08292, 0.1071, 0.01344, 0.1201, 0.7485, 0.9575, 0.7356, 0.1958, 0.04508, 0.2544, 0.9297, 1.0, 0.917, 0.3084, 0.01182, 0.06132, 1.001, 0.344, 0.3078, 0.05611, 0.1248, 0.03888, 0.9913, 0.9918, 0.9934, 0.9937, 0.9955, 0.9943, 0.9936, 0.994, 0.993, 0.994, 0.9943, 0.9936, 0.9955, 0.993, 0.9935, 0.9937, 0.9912, 0.9917, 0.03937, 0.3073, 0.1255, 0.05616, 0.0214, 0.9746, 1.0, 0.9714, 0.2846, 0.06365, 1.0, 0.9974, 0.9958]): _vg.add([_i], _w, 'REPLACE')
_m = ob_sphere.modifiers.new('Armature', 'ARMATURE')
_m.object = ob_armature
ob_armature.location = (0.0, -0.08666, 0.0)
ob_armature.lineart.crease_threshold = 0.0

# ---- collection membership
col_collection.objects.link(ob_sphere)
col_collection.objects.link(ob_armature)

# ---- scene / render settings (as saved in the file)
scene.frame_start = 1; scene.frame_end = 59; scene.frame_set(35)
scene.render.engine = 'BLENDER_EEVEE_NEXT'
scene.render.fps = 30
scene.cycles.use_denoising = False
scene.cycles.samples = 128
scene.cycles.sampling_pattern = 'TABULATED_SOBOL'
scene.cycles.use_adaptive_sampling = False
scene.cycles.use_light_tree = False
scene.view_settings.view_transform = 'Filmic'
bpy.context.view_layer.update()

# ---- added for rendering (the .blend has no active camera and no usable light): camera, sun
cam_auto = bpy.data.cameras.new('AutoCamera')
cam_auto.lens = 50.0
cam_auto.sensor_width = 36.0
cam_auto.clip_end = 1000.0
ob_auto_camera = bpy.data.objects.new('AutoCamera', cam_auto)
scene.collection.objects.link(ob_auto_camera)
ob_auto_camera.location = (0.475031, -0.46499, 0.375159)
ob_auto_camera.rotation_euler = (1.09748, -7.21219e-08, 0.694738)
scene.camera = ob_auto_camera
light_auto_sun = bpy.data.lights.new('AutoSun', 'SUN')
light_auto_sun.energy = 3.0
light_auto_sun.angle = 0.0523599
ob_auto_sun = bpy.data.objects.new('AutoSun', light_auto_sun)
scene.collection.objects.link(ob_auto_sun)
ob_auto_sun.rotation_euler = (0.872665, 0.174533, 0.523599)
bpy.context.view_layer.update()

